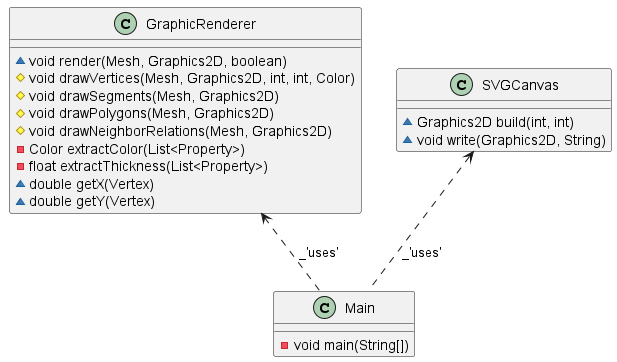

The diagram above was rendered by PlantUML. Its source (embedded in the PNG):
@startuml

class GraphicRenderer {
    ~void render(Mesh, Graphics2D, boolean)
    #void drawVertices(Mesh, Graphics2D, int, int, Color)
    #void drawSegments(Mesh, Graphics2D)
    #void drawPolygons(Mesh, Graphics2D)
    #void drawNeighborRelations(Mesh, Graphics2D)
    -Color extractColor(List<Property>)
    -float extractThickness(List<Property>)
    ~double getX(Vertex)
    ~double getY(Vertex)
}

class SVGCanvas {
    ~Graphics2D build(int, int)
    ~void write(Graphics2D, String)
}

class Main {
    -void main(String[])
}

GraphicRenderer <.. Main : _'uses'
SVGCanvas <.. Main : _'uses'

@enduml